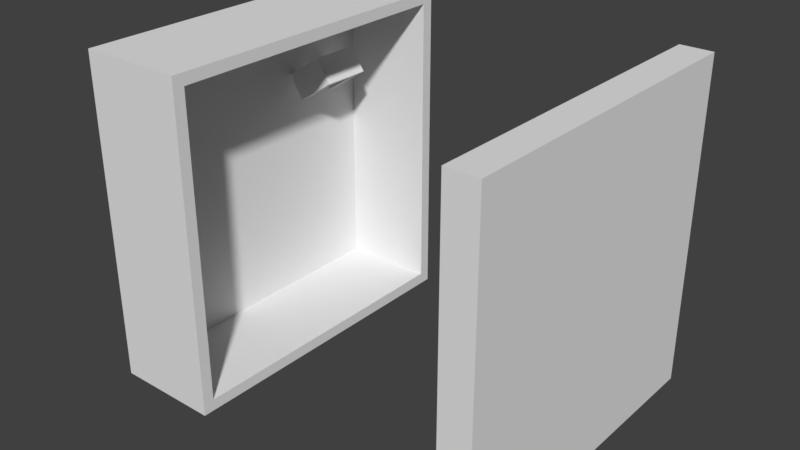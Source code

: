 # Source: electric-fusebox.blend  (saved by Blender 2.79.0; exported with 4.5.12 LTS)
import bpy
from mathutils import Matrix  # noqa: F401  (used for matrix-valued properties, if any)

bpy.ops.wm.read_factory_settings(use_empty=True)
scene = bpy.context.scene
scene.name = 'Scene'

# ---- collections
col_collection_2 = bpy.data.collections.new('Collection 2'); scene.collection.children.link(col_collection_2)

# ---- world
world_world = bpy.data.worlds.new('World'); scene.world = world_world
world_world.color = (0.05088, 0.05088, 0.05088)
world_world.use_sun_shadow = False
world_world.sun_shadow_jitter_overblur = 0.0
world_world.cycles.sampling_method = 'MANUAL'

# ---- meshes
me_cube_002 = bpy.data.meshes.new('Cube.002')
me_cube_002.from_pydata([(-1.0, -1.0, 0.004861), (-1.0, -1.0, 1.85), (-1.0, 1.0, 0.004861), (-1.0, 1.0, 1.85), (1.0, -1.0, 0.004861), (1.0, -1.0, 1.85), (1.0, 1.0, 0.004861), (1.0, 1.0, 1.85), (-1.0, 0.6, 0.004861), (-1.0, -0.6, 0.004861), (1.0, -0.6, 0.004861), (1.0, 0.6, 0.004861), (-1.0, -1.0, 1.45), (-1.0, 1.0, 1.45), (1.0, 1.0, 1.45), (1.0, -1.0, 1.45), (1.0, 0.6, 1.45), (1.0, -0.6, 1.45), (-1.0, -0.6, 1.45), (-1.0, 0.6, 1.45)], [], [(13, 3, 7, 14), (15, 5, 1, 12), (9, 10, 4, 0), (7, 5, 15, 17, 16, 14), (2, 6, 11, 8), (1, 3, 13, 19, 18, 12), (3, 1, 5, 7), (0, 4, 15, 12), (14, 6, 2, 13), (15, 4, 10, 17), (0, 12, 18, 9), (13, 2, 8, 19), (16, 11, 6, 14), (10, 9, 18, 17), (16, 17, 18, 19), (8, 11, 16, 19)])
me_cube_002.use_remesh_preserve_volume = False
me_cube_002.use_remesh_preserve_attributes = False
me_cube_002.use_mirror_vertex_groups = False
me_cube_002.update()
me_cube_001 = bpy.data.meshes.new('Cube.001')
me_cube_001.from_pydata([(0.448, -1.0, -1.0), (0.448, -1.0, 1.0), (0.448, 1.0, -1.0), (0.448, 1.0, 1.0), (0.2517, 1.0, -1.0), (0.2517, 1.0, 1.0), (0.2517, -1.0, -1.0), (0.2517, -1.0, 1.0)], [], [(4, 5, 3, 2), (2, 3, 1, 0), (4, 2, 0, 6), (3, 5, 7, 1), (0, 1, 7, 6)])
me_cube_001.use_remesh_preserve_volume = False
me_cube_001.use_remesh_preserve_attributes = False
me_cube_001.use_mirror_vertex_groups = False
me_cube_001.update()
me_cube = bpy.data.meshes.new('Cube')
me_cube.from_pydata([(-0.4023, -1.0, -1.0), (-0.4023, -1.0, 1.0), (-0.4023, 1.0, -1.0), (-0.4023, 1.0, 1.0), (0.2517, 1.0, -1.0), (0.2517, 1.0, 1.0), (0.2517, -1.0, -1.0), (0.2517, -1.0, 1.0)], [], [(0, 1, 3, 2), (6, 7, 1, 0), (5, 3, 1, 7), (2, 4, 6, 0), (2, 3, 5, 4)])
me_cube.use_remesh_preserve_volume = False
me_cube.use_remesh_preserve_attributes = False
me_cube.use_mirror_vertex_groups = False
me_cube.update()

# ---- objects
ob_cube_002 = bpy.data.objects.new('Cube.002', me_cube_002)
ob_cube_001 = bpy.data.objects.new('Cube.001', me_cube_001)
ob_cube = bpy.data.objects.new('Cube', me_cube)

# ---- transforms, parenting, visibility, modifiers, constraints
ob_cube_002.location = (0.4784, 0.6251, 1.43)
ob_cube_002.rotation_euler = (0.0, 0.986, 0.0)
ob_cube_002.scale = (0.0858, 0.1533, 0.1533)
ob_cube_002.lineart.crease_threshold = 0.0
ob_cube_001.location = (2.412, 0.1016, 1.0)
ob_cube_001.lineart.crease_threshold = 0.0
ob_cube.location = (0.777, 0.1016, 1.0)
ob_cube.lineart.crease_threshold = 0.0
_m = ob_cube.modifiers.new('Solidify', 'SOLIDIFY')
_m.thickness = 0.1
_m.nonmanifold_thickness_mode = 'FIXED'
_m.nonmanifold_merge_threshold = 0.0003

# ---- collection membership
col_collection_2.objects.link(ob_cube_002)
col_collection_2.objects.link(ob_cube_001)
col_collection_2.objects.link(ob_cube)

# ---- scene / render settings (as saved in the file)
scene.frame_start = 1; scene.frame_end = 250; scene.frame_set(1)
scene.render.engine = 'CYCLES'
scene.render.resolution_percentage = 50
scene.render.dither_intensity = 0.0
scene.cycles.use_denoising = False
scene.cycles.samples = 128
scene.cycles.sampling_pattern = 'TABULATED_SOBOL'
scene.cycles.use_adaptive_sampling = False
scene.cycles.use_light_tree = False
scene.cycles.blur_glossy = 0.0
scene.cycles.sample_clamp_indirect = 0.0
scene.view_settings.view_transform = 'Standard'
bpy.context.view_layer.update()

# ---- added for rendering (the .blend has no active camera and no usable light): camera, sun
cam_auto = bpy.data.cameras.new('AutoCamera')
cam_auto.lens = 50.0
cam_auto.sensor_width = 36.0
cam_auto.clip_end = 1000.0
ob_auto_camera = bpy.data.objects.new('AutoCamera', cam_auto)
scene.collection.objects.link(ob_auto_camera)
ob_auto_camera.location = (5.10066, -4.07856, 3.78674)
ob_auto_camera.rotation_euler = (1.09748, -7.21219e-08, 0.694738)
scene.camera = ob_auto_camera
light_auto_sun = bpy.data.lights.new('AutoSun', 'SUN')
light_auto_sun.energy = 3.0
light_auto_sun.angle = 0.0523599
ob_auto_sun = bpy.data.objects.new('AutoSun', light_auto_sun)
scene.collection.objects.link(ob_auto_sun)
ob_auto_sun.rotation_euler = (0.872665, 0.174533, 0.523599)
bpy.context.view_layer.update()
